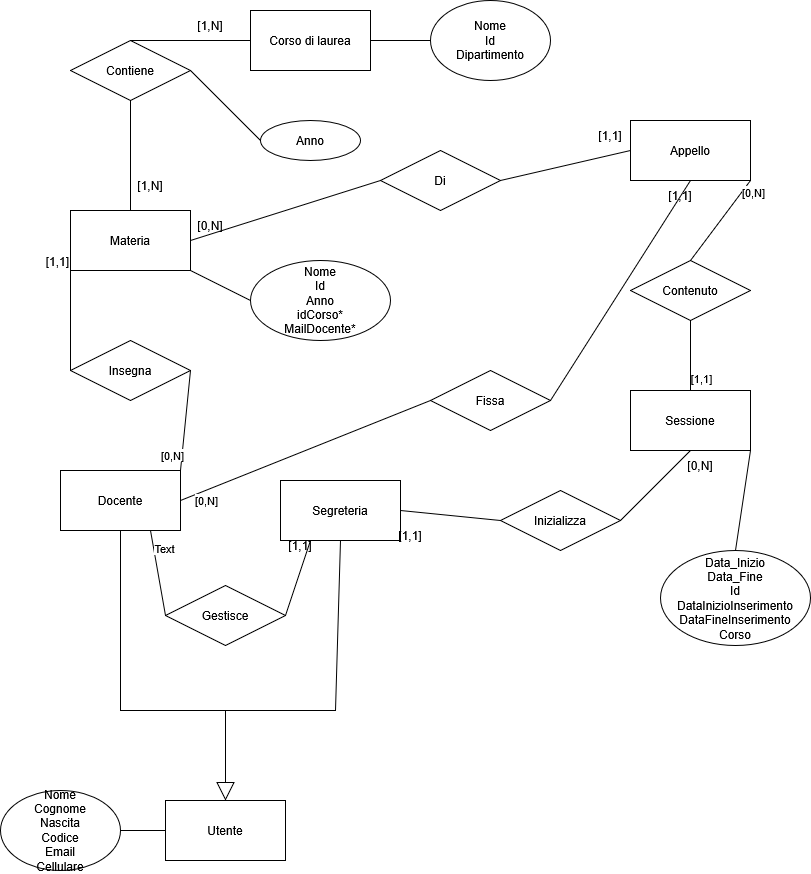

The diagram above was exported from draw.io. Its source (the exported page's mxGraphModel, read from the mxfile embedded in the PNG):
<mxGraphModel dx="1144" dy="732" grid="1" gridSize="10" guides="1" tooltips="1" connect="1" arrows="1" fold="1" page="1" pageScale="1" pageWidth="827" pageHeight="1169" math="0" shadow="0">
  <root>
    <mxCell id="0" />
    <mxCell id="1" parent="0" />
    <mxCell id="GDC_bm-zhP5rCRNCLUoB-1" parent="1" style="whiteSpace=wrap;html=1;" value="Materia" vertex="1">
      <mxGeometry height="60" width="120" x="70" y="250" as="geometry" />
    </mxCell>
    <mxCell id="GDC_bm-zhP5rCRNCLUoB-5" parent="1" style="whiteSpace=wrap;html=1;" value="Appello" vertex="1">
      <mxGeometry height="60" width="120" x="630" y="160" as="geometry" />
    </mxCell>
    <mxCell id="GDC_bm-zhP5rCRNCLUoB-6" parent="1" style="whiteSpace=wrap;html=1;" value="Sessione" vertex="1">
      <mxGeometry height="60" width="120" x="630" y="430" as="geometry" />
    </mxCell>
    <mxCell id="GDC_bm-zhP5rCRNCLUoB-7" parent="1" style="whiteSpace=wrap;html=1;" value="Docente" vertex="1">
      <mxGeometry height="60" width="120" x="60" y="510" as="geometry" />
    </mxCell>
    <mxCell id="GDC_bm-zhP5rCRNCLUoB-8" parent="1" style="whiteSpace=wrap;html=1;" value="Segreteria" vertex="1">
      <mxGeometry height="60" width="120" x="280" y="520" as="geometry" />
    </mxCell>
    <mxCell id="GDC_bm-zhP5rCRNCLUoB-9" parent="1" style="whiteSpace=wrap;html=1;" value="Utente" vertex="1">
      <mxGeometry height="60" width="120" x="165" y="840" as="geometry" />
    </mxCell>
    <mxCell id="GDC_bm-zhP5rCRNCLUoB-14" edge="1" parent="1" source="GDC_bm-zhP5rCRNCLUoB-8" style="endArrow=block;endSize=16;endFill=0;html=1;rounded=0;exitX=0.5;exitY=1;exitDx=0;exitDy=0;entryX=0.5;entryY=0;entryDx=0;entryDy=0;" target="GDC_bm-zhP5rCRNCLUoB-9" value="">
      <mxGeometry relative="1" width="160" as="geometry">
        <Array as="points">
          <mxPoint x="335" y="750" />
          <mxPoint x="225" y="750" />
        </Array>
        <mxPoint x="325" y="420" as="sourcePoint" />
        <mxPoint x="485" y="420" as="targetPoint" />
      </mxGeometry>
    </mxCell>
    <mxCell id="GDC_bm-zhP5rCRNCLUoB-30" edge="1" parent="1" source="GDC_bm-zhP5rCRNCLUoB-7" style="endArrow=none;html=1;rounded=0;exitX=0.5;exitY=1;exitDx=0;exitDy=0;" value="">
      <mxGeometry relative="1" as="geometry">
        <Array as="points">
          <mxPoint x="120" y="750" />
        </Array>
        <mxPoint x="115" y="590" as="sourcePoint" />
        <mxPoint x="235" y="750" as="targetPoint" />
      </mxGeometry>
    </mxCell>
    <mxCell id="GDC_bm-zhP5rCRNCLUoB-32" parent="1" style="ellipse;whiteSpace=wrap;html=1;" value="&lt;div&gt;Nome&lt;/div&gt;&lt;div&gt;Cognome&lt;/div&gt;&lt;div&gt;Nascita&lt;/div&gt;&lt;div&gt;Codice&lt;br&gt;Email&lt;br&gt;Cellulare&lt;/div&gt;" vertex="1">
      <mxGeometry height="80" width="120" y="830" as="geometry" />
    </mxCell>
    <mxCell id="GDC_bm-zhP5rCRNCLUoB-35" edge="1" parent="1" source="GDC_bm-zhP5rCRNCLUoB-9" style="endArrow=none;html=1;rounded=0;exitX=0;exitY=0.5;exitDx=0;exitDy=0;entryX=1;entryY=0.5;entryDx=0;entryDy=0;" target="GDC_bm-zhP5rCRNCLUoB-32" value="">
      <mxGeometry relative="1" as="geometry">
        <mxPoint x="485" y="705" as="sourcePoint" />
        <mxPoint x="225" y="965" as="targetPoint" />
      </mxGeometry>
    </mxCell>
    <mxCell id="GDC_bm-zhP5rCRNCLUoB-36" parent="1" style="shape=rhombus;perimeter=rhombusPerimeter;whiteSpace=wrap;html=1;align=center;" value="Insegna" vertex="1">
      <mxGeometry height="60" width="120" x="70" y="380" as="geometry" />
    </mxCell>
    <mxCell id="GDC_bm-zhP5rCRNCLUoB-41" edge="1" parent="1" source="GDC_bm-zhP5rCRNCLUoB-36" style="endArrow=none;html=1;rounded=0;exitX=0;exitY=0.5;exitDx=0;exitDy=0;entryX=0;entryY=1;entryDx=0;entryDy=0;" target="GDC_bm-zhP5rCRNCLUoB-1" value="">
      <mxGeometry relative="1" as="geometry">
        <mxPoint x="490" y="490" as="sourcePoint" />
        <mxPoint x="650" y="490" as="targetPoint" />
      </mxGeometry>
    </mxCell>
    <mxCell id="GDC_bm-zhP5rCRNCLUoB-43" connectable="0" parent="GDC_bm-zhP5rCRNCLUoB-41" style="resizable=0;html=1;whiteSpace=wrap;align=right;verticalAlign=bottom;" value="[1,1]" vertex="1">
      <mxGeometry relative="1" x="1" as="geometry" />
    </mxCell>
    <mxCell id="GDC_bm-zhP5rCRNCLUoB-44" edge="1" parent="1" source="GDC_bm-zhP5rCRNCLUoB-36" style="endArrow=none;html=1;rounded=0;exitX=1;exitY=0.5;exitDx=0;exitDy=0;entryX=1;entryY=0;entryDx=0;entryDy=0;" target="GDC_bm-zhP5rCRNCLUoB-7" value="">
      <mxGeometry relative="1" as="geometry">
        <mxPoint x="490" y="490" as="sourcePoint" />
        <mxPoint x="650" y="490" as="targetPoint" />
      </mxGeometry>
    </mxCell>
    <mxCell id="GDC_bm-zhP5rCRNCLUoB-47" connectable="0" parent="GDC_bm-zhP5rCRNCLUoB-44" style="edgeLabel;html=1;align=center;verticalAlign=middle;resizable=0;points=[];" value="[0,N]" vertex="1">
      <mxGeometry relative="1" x="0.7074" y="-10" as="geometry">
        <mxPoint as="offset" />
      </mxGeometry>
    </mxCell>
    <mxCell id="GDC_bm-zhP5rCRNCLUoB-48" parent="1" style="whiteSpace=wrap;html=1;" value="Corso di laurea" vertex="1">
      <mxGeometry height="60" width="120" x="250" y="50" as="geometry" />
    </mxCell>
    <mxCell id="GDC_bm-zhP5rCRNCLUoB-49" parent="1" style="shape=rhombus;perimeter=rhombusPerimeter;whiteSpace=wrap;html=1;align=center;" value="Contiene" vertex="1">
      <mxGeometry height="60" width="120" x="70" y="80" as="geometry" />
    </mxCell>
    <mxCell id="GDC_bm-zhP5rCRNCLUoB-50" edge="1" parent="1" source="GDC_bm-zhP5rCRNCLUoB-49" style="endArrow=none;html=1;rounded=0;exitX=0.5;exitY=1;exitDx=0;exitDy=0;entryX=0.5;entryY=0;entryDx=0;entryDy=0;" target="GDC_bm-zhP5rCRNCLUoB-1" value="">
      <mxGeometry relative="1" as="geometry">
        <mxPoint x="500" y="330" as="sourcePoint" />
        <mxPoint x="660" y="330" as="targetPoint" />
      </mxGeometry>
    </mxCell>
    <mxCell id="GDC_bm-zhP5rCRNCLUoB-51" edge="1" parent="1" source="GDC_bm-zhP5rCRNCLUoB-49" style="endArrow=none;html=1;rounded=0;exitX=0.5;exitY=0;exitDx=0;exitDy=0;entryX=0;entryY=0.5;entryDx=0;entryDy=0;" target="GDC_bm-zhP5rCRNCLUoB-48" value="">
      <mxGeometry relative="1" as="geometry">
        <mxPoint x="500" y="330" as="sourcePoint" />
        <mxPoint x="660" y="330" as="targetPoint" />
      </mxGeometry>
    </mxCell>
    <mxCell id="GDC_bm-zhP5rCRNCLUoB-53" parent="1" style="text;html=1;whiteSpace=wrap;strokeColor=none;fillColor=none;align=center;verticalAlign=middle;rounded=0;" value="[1,N]" vertex="1">
      <mxGeometry height="30" width="60" x="120" y="210" as="geometry" />
    </mxCell>
    <mxCell id="GDC_bm-zhP5rCRNCLUoB-54" parent="1" style="text;html=1;whiteSpace=wrap;strokeColor=none;fillColor=none;align=center;verticalAlign=middle;rounded=0;" value="&lt;div&gt;[1,N]&lt;/div&gt;" vertex="1">
      <mxGeometry height="30" width="60" x="180" y="50" as="geometry" />
    </mxCell>
    <mxCell id="GDC_bm-zhP5rCRNCLUoB-57" parent="1" style="ellipse;whiteSpace=wrap;html=1;align=center;" value="Anno" vertex="1">
      <mxGeometry height="40" width="100" x="260" y="160" as="geometry" />
    </mxCell>
    <mxCell id="GDC_bm-zhP5rCRNCLUoB-59" edge="1" parent="1" source="GDC_bm-zhP5rCRNCLUoB-49" style="endArrow=none;html=1;rounded=0;exitX=1;exitY=0.5;exitDx=0;exitDy=0;entryX=0;entryY=0.5;entryDx=0;entryDy=0;" target="GDC_bm-zhP5rCRNCLUoB-57" value="">
      <mxGeometry relative="1" as="geometry">
        <mxPoint x="500" y="350" as="sourcePoint" />
        <mxPoint x="310" y="160" as="targetPoint" />
      </mxGeometry>
    </mxCell>
    <mxCell id="GDC_bm-zhP5rCRNCLUoB-61" parent="1" style="shape=rhombus;perimeter=rhombusPerimeter;whiteSpace=wrap;html=1;align=center;" value="Di" vertex="1">
      <mxGeometry height="60" width="120" x="380" y="190" as="geometry" />
    </mxCell>
    <mxCell id="GDC_bm-zhP5rCRNCLUoB-63" edge="1" parent="1" source="GDC_bm-zhP5rCRNCLUoB-1" style="endArrow=none;html=1;rounded=0;exitX=1;exitY=0.5;exitDx=0;exitDy=0;entryX=0;entryY=0.5;entryDx=0;entryDy=0;" target="GDC_bm-zhP5rCRNCLUoB-61" value="">
      <mxGeometry relative="1" as="geometry">
        <mxPoint x="500" y="350" as="sourcePoint" />
        <mxPoint x="660" y="350" as="targetPoint" />
      </mxGeometry>
    </mxCell>
    <mxCell id="GDC_bm-zhP5rCRNCLUoB-64" edge="1" parent="1" source="GDC_bm-zhP5rCRNCLUoB-61" style="endArrow=none;html=1;rounded=0;exitX=1;exitY=0.5;exitDx=0;exitDy=0;entryX=0;entryY=0.5;entryDx=0;entryDy=0;" target="GDC_bm-zhP5rCRNCLUoB-5" value="">
      <mxGeometry relative="1" as="geometry">
        <mxPoint x="500" y="350" as="sourcePoint" />
        <mxPoint x="660" y="350" as="targetPoint" />
      </mxGeometry>
    </mxCell>
    <mxCell id="GDC_bm-zhP5rCRNCLUoB-65" parent="1" style="text;html=1;whiteSpace=wrap;strokeColor=none;fillColor=none;align=center;verticalAlign=middle;rounded=0;" value="[0,N]" vertex="1">
      <mxGeometry height="30" width="60" x="180" y="250" as="geometry" />
    </mxCell>
    <mxCell id="GDC_bm-zhP5rCRNCLUoB-66" parent="1" style="text;html=1;whiteSpace=wrap;strokeColor=none;fillColor=none;align=center;verticalAlign=middle;rounded=0;" value="[1,1]" vertex="1">
      <mxGeometry height="30" width="60" x="580" y="160" as="geometry" />
    </mxCell>
    <mxCell id="JpB2QU6quITFBADVkeG3-1" parent="1" style="shape=rhombus;perimeter=rhombusPerimeter;whiteSpace=wrap;html=1;align=center;" value="Fissa" vertex="1">
      <mxGeometry height="60" width="120" x="430" y="410" as="geometry" />
    </mxCell>
    <mxCell id="JpB2QU6quITFBADVkeG3-4" edge="1" parent="1" source="GDC_bm-zhP5rCRNCLUoB-7" style="endArrow=none;html=1;rounded=0;exitX=1;exitY=0.5;exitDx=0;exitDy=0;entryX=0;entryY=0.5;entryDx=0;entryDy=0;" target="JpB2QU6quITFBADVkeG3-1" value="">
      <mxGeometry relative="1" as="geometry">
        <mxPoint x="270" y="320" as="sourcePoint" />
        <mxPoint x="380" y="330" as="targetPoint" />
      </mxGeometry>
    </mxCell>
    <mxCell id="JpB2QU6quITFBADVkeG3-6" connectable="0" parent="JpB2QU6quITFBADVkeG3-4" style="edgeLabel;html=1;align=center;verticalAlign=middle;resizable=0;points=[];" value="[0,N]" vertex="1">
      <mxGeometry relative="1" x="-0.8233" y="-9" as="geometry">
        <mxPoint as="offset" />
      </mxGeometry>
    </mxCell>
    <mxCell id="JpB2QU6quITFBADVkeG3-5" edge="1" parent="1" source="GDC_bm-zhP5rCRNCLUoB-5" style="endArrow=none;html=1;rounded=0;exitX=0.5;exitY=1;exitDx=0;exitDy=0;entryX=1;entryY=0.5;entryDx=0;entryDy=0;" target="JpB2QU6quITFBADVkeG3-1" value="">
      <mxGeometry relative="1" as="geometry">
        <mxPoint x="270" y="320" as="sourcePoint" />
        <mxPoint x="430" y="320" as="targetPoint" />
      </mxGeometry>
    </mxCell>
    <mxCell id="JpB2QU6quITFBADVkeG3-7" parent="1" style="text;html=1;whiteSpace=wrap;strokeColor=none;fillColor=none;align=center;verticalAlign=middle;rounded=0;" value="[1,1]" vertex="1">
      <mxGeometry height="30" width="60" x="650" y="220" as="geometry" />
    </mxCell>
    <mxCell id="JpB2QU6quITFBADVkeG3-8" parent="1" style="shape=rhombus;perimeter=rhombusPerimeter;whiteSpace=wrap;html=1;align=center;" value="Contenuto" vertex="1">
      <mxGeometry height="60" width="120" x="630" y="300" as="geometry" />
    </mxCell>
    <mxCell id="JpB2QU6quITFBADVkeG3-9" edge="1" parent="1" source="JpB2QU6quITFBADVkeG3-8" style="endArrow=none;html=1;rounded=0;exitX=0.5;exitY=0;exitDx=0;exitDy=0;entryX=1;entryY=1;entryDx=0;entryDy=0;" target="GDC_bm-zhP5rCRNCLUoB-5" value="">
      <mxGeometry relative="1" as="geometry">
        <mxPoint x="270" y="320" as="sourcePoint" />
        <mxPoint x="430" y="320" as="targetPoint" />
      </mxGeometry>
    </mxCell>
    <mxCell id="JpB2QU6quITFBADVkeG3-11" connectable="0" parent="JpB2QU6quITFBADVkeG3-9" style="edgeLabel;html=1;align=center;verticalAlign=middle;resizable=0;points=[];" value="[0,N]" vertex="1">
      <mxGeometry relative="1" x="0.8396" y="-9" as="geometry">
        <mxPoint as="offset" />
      </mxGeometry>
    </mxCell>
    <mxCell id="JpB2QU6quITFBADVkeG3-10" edge="1" parent="1" source="GDC_bm-zhP5rCRNCLUoB-6" style="endArrow=none;html=1;rounded=0;entryX=0.5;entryY=1;entryDx=0;entryDy=0;exitX=0.5;exitY=0;exitDx=0;exitDy=0;" target="JpB2QU6quITFBADVkeG3-8" value="">
      <mxGeometry relative="1" as="geometry">
        <mxPoint x="270" y="320" as="sourcePoint" />
        <mxPoint x="430" y="320" as="targetPoint" />
      </mxGeometry>
    </mxCell>
    <mxCell id="JpB2QU6quITFBADVkeG3-12" connectable="0" parent="JpB2QU6quITFBADVkeG3-10" style="edgeLabel;html=1;align=center;verticalAlign=middle;resizable=0;points=[];" value="[1,1]" vertex="1">
      <mxGeometry relative="1" x="-0.6271" y="-10" as="geometry">
        <mxPoint as="offset" />
      </mxGeometry>
    </mxCell>
    <mxCell id="JpB2QU6quITFBADVkeG3-13" parent="1" style="shape=rhombus;perimeter=rhombusPerimeter;whiteSpace=wrap;html=1;align=center;" value="Inizializza" vertex="1">
      <mxGeometry height="60" width="120" x="500" y="530" as="geometry" />
    </mxCell>
    <mxCell id="JpB2QU6quITFBADVkeG3-14" edge="1" parent="1" source="GDC_bm-zhP5rCRNCLUoB-8" style="endArrow=none;html=1;rounded=0;exitX=1;exitY=0.5;exitDx=0;exitDy=0;entryX=0;entryY=0.5;entryDx=0;entryDy=0;" target="JpB2QU6quITFBADVkeG3-13" value="">
      <mxGeometry relative="1" as="geometry">
        <mxPoint x="270" y="320" as="sourcePoint" />
        <mxPoint x="430" y="320" as="targetPoint" />
      </mxGeometry>
    </mxCell>
    <mxCell id="JpB2QU6quITFBADVkeG3-15" edge="1" parent="1" source="JpB2QU6quITFBADVkeG3-13" style="endArrow=none;html=1;rounded=0;exitX=1;exitY=0.5;exitDx=0;exitDy=0;entryX=0.5;entryY=1;entryDx=0;entryDy=0;" target="GDC_bm-zhP5rCRNCLUoB-6" value="">
      <mxGeometry relative="1" as="geometry">
        <mxPoint x="270" y="320" as="sourcePoint" />
        <mxPoint x="430" y="320" as="targetPoint" />
      </mxGeometry>
    </mxCell>
    <mxCell id="JpB2QU6quITFBADVkeG3-16" parent="1" style="text;html=1;whiteSpace=wrap;strokeColor=none;fillColor=none;align=center;verticalAlign=middle;rounded=0;" value="[0,N]" vertex="1">
      <mxGeometry height="30" width="60" x="670" y="490" as="geometry" />
    </mxCell>
    <mxCell id="JpB2QU6quITFBADVkeG3-17" parent="1" style="text;html=1;whiteSpace=wrap;strokeColor=none;fillColor=none;align=center;verticalAlign=middle;rounded=0;" value="[1,1]" vertex="1">
      <mxGeometry height="30" width="60" x="380" y="560" as="geometry" />
    </mxCell>
    <mxCell id="JpB2QU6quITFBADVkeG3-18" parent="1" style="ellipse;whiteSpace=wrap;html=1;" value="&lt;div&gt;Data_Inizio&lt;/div&gt;&lt;div&gt;Data_Fine&lt;/div&gt;&lt;div&gt;Id&lt;/div&gt;&lt;div&gt;DataInizioInserimento&lt;/div&gt;&lt;div&gt;DataFineInserimento&lt;/div&gt;&lt;div&gt;Corso&lt;/div&gt;" vertex="1">
      <mxGeometry height="95" width="150" x="660" y="590" as="geometry" />
    </mxCell>
    <mxCell id="JpB2QU6quITFBADVkeG3-19" edge="1" parent="1" source="GDC_bm-zhP5rCRNCLUoB-6" style="endArrow=none;html=1;rounded=0;exitX=1;exitY=1;exitDx=0;exitDy=0;entryX=0.5;entryY=0;entryDx=0;entryDy=0;" target="JpB2QU6quITFBADVkeG3-18" value="">
      <mxGeometry relative="1" as="geometry">
        <mxPoint x="270" y="620" as="sourcePoint" />
        <mxPoint x="430" y="620" as="targetPoint" />
      </mxGeometry>
    </mxCell>
    <mxCell id="JpB2QU6quITFBADVkeG3-20" parent="1" style="ellipse;whiteSpace=wrap;html=1;" value="&lt;div&gt;Nome&lt;/div&gt;&lt;div&gt;Id&lt;/div&gt;&lt;div&gt;Dipartimento&lt;/div&gt;" vertex="1">
      <mxGeometry height="80" width="120" x="430" y="40" as="geometry" />
    </mxCell>
    <mxCell id="JpB2QU6quITFBADVkeG3-23" edge="1" parent="1" source="GDC_bm-zhP5rCRNCLUoB-48" style="endArrow=none;html=1;rounded=0;exitX=1;exitY=0.5;exitDx=0;exitDy=0;entryX=0;entryY=0.5;entryDx=0;entryDy=0;" target="JpB2QU6quITFBADVkeG3-20" value="">
      <mxGeometry relative="1" as="geometry">
        <mxPoint x="270" y="280" as="sourcePoint" />
        <mxPoint x="430" y="280" as="targetPoint" />
      </mxGeometry>
    </mxCell>
    <mxCell id="JpB2QU6quITFBADVkeG3-24" parent="1" style="ellipse;whiteSpace=wrap;html=1;" value="&lt;div&gt;Nome&lt;/div&gt;&lt;div&gt;Id&lt;/div&gt;&lt;div&gt;Anno&lt;/div&gt;&lt;div&gt;idCorso*&lt;/div&gt;&lt;div&gt;MailDocente*&lt;/div&gt;" vertex="1">
      <mxGeometry height="80" width="140" x="250" y="300" as="geometry" />
    </mxCell>
    <mxCell id="JpB2QU6quITFBADVkeG3-25" edge="1" parent="1" source="GDC_bm-zhP5rCRNCLUoB-1" style="endArrow=none;html=1;rounded=0;exitX=1;exitY=1;exitDx=0;exitDy=0;entryX=0;entryY=0.5;entryDx=0;entryDy=0;" target="JpB2QU6quITFBADVkeG3-24" value="">
      <mxGeometry relative="1" as="geometry">
        <mxPoint x="270" y="320" as="sourcePoint" />
        <mxPoint x="430" y="320" as="targetPoint" />
      </mxGeometry>
    </mxCell>
    <mxCell id="iZzc9twKE5X-lwWHTQdz-1" parent="1" style="shape=rhombus;perimeter=rhombusPerimeter;whiteSpace=wrap;html=1;align=center;" value="Gestisce" vertex="1">
      <mxGeometry height="60" width="120" x="165" y="625" as="geometry" />
    </mxCell>
    <mxCell id="iZzc9twKE5X-lwWHTQdz-2" edge="1" parent="1" source="iZzc9twKE5X-lwWHTQdz-1" style="endArrow=none;html=1;rounded=0;exitX=1;exitY=0.5;exitDx=0;exitDy=0;entryX=0.25;entryY=1;entryDx=0;entryDy=0;" target="GDC_bm-zhP5rCRNCLUoB-8" value="">
      <mxGeometry relative="1" as="geometry">
        <mxPoint x="330" y="540" as="sourcePoint" />
        <mxPoint x="490" y="540" as="targetPoint" />
      </mxGeometry>
    </mxCell>
    <mxCell id="iZzc9twKE5X-lwWHTQdz-3" parent="1" style="text;html=1;whiteSpace=wrap;strokeColor=none;fillColor=none;align=center;verticalAlign=middle;rounded=0;" value="&lt;div&gt;[1,1]&lt;/div&gt;" vertex="1">
      <mxGeometry height="30" width="60" x="270" y="570" as="geometry" />
    </mxCell>
    <mxCell id="iZzc9twKE5X-lwWHTQdz-4" edge="1" parent="1" source="iZzc9twKE5X-lwWHTQdz-1" style="endArrow=none;html=1;rounded=0;exitX=0;exitY=0.5;exitDx=0;exitDy=0;entryX=0.75;entryY=1;entryDx=0;entryDy=0;" target="GDC_bm-zhP5rCRNCLUoB-7" value="">
      <mxGeometry relative="1" as="geometry">
        <mxPoint x="330" y="540" as="sourcePoint" />
        <mxPoint x="490" y="540" as="targetPoint" />
      </mxGeometry>
    </mxCell>
    <mxCell id="iZzc9twKE5X-lwWHTQdz-5" connectable="0" parent="iZzc9twKE5X-lwWHTQdz-4" style="edgeLabel;html=1;align=center;verticalAlign=middle;resizable=0;points=[];" value="Text" vertex="1">
      <mxGeometry relative="1" x="0.5609" y="-10" as="geometry">
        <mxPoint as="offset" />
      </mxGeometry>
    </mxCell>
  </root>
</mxGraphModel>